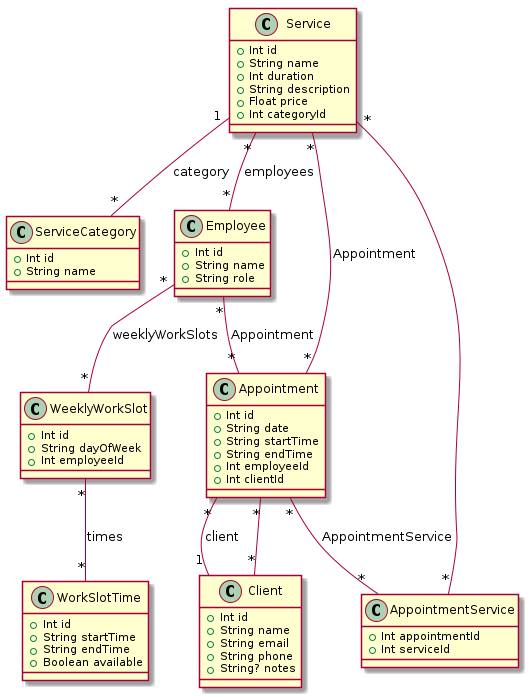

The diagram above was rendered by PlantUML. Its source (embedded in the PNG):
@startuml
class Service {
  +Int id
  +String name
  +Int duration
  +String description
  +Float price
  +Int categoryId
}

class ServiceCategory {
  +Int id
  +String name
}

Service "1" -- "*" ServiceCategory : category

Service "*" -- "*" Employee : employees

Employee "*" -- "*" WeeklyWorkSlot : weeklyWorkSlots

WeeklyWorkSlot "*" -- "*" WorkSlotTime : times

Service "*" -- "*" Appointment : Appointment

Appointment "*" -- "1" Client : client

Employee "*" -- "*" Appointment : Appointment

class Employee {
  +Int id
  +String name
  +String role
}

class WeeklyWorkSlot {
  +Int id
  +String dayOfWeek
  +Int employeeId
}

class WorkSlotTime {
  +Int id
  +String startTime
  +String endTime
  +Boolean available
}

class Appointment {
  +Int id
  +String date
  +String startTime
  +String endTime
  +Int employeeId
  +Int clientId
}

class AppointmentService {
  +Int appointmentId
  +Int serviceId
}

Appointment "*" -- "*" AppointmentService : AppointmentService

AppointmentService "*" -- "*" Service

Client "*" -- "*" Appointment

class Client {
  +Int id
  +String name
  +String email
  +String phone
  +String? notes
}

@enduml